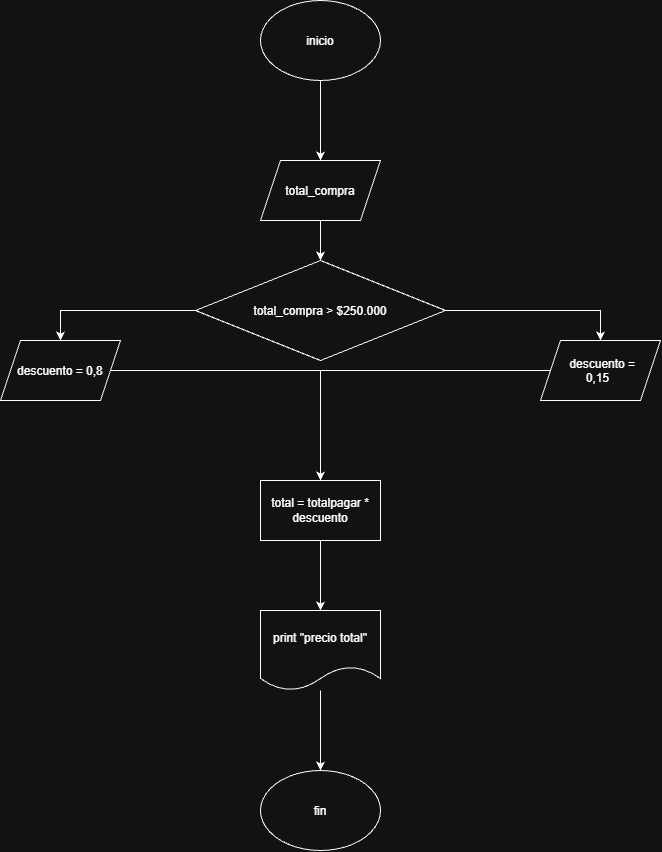

The diagram above was exported from draw.io. Its source (the exported page's mxGraphModel, read from the mxfile embedded in the PNG):
<mxGraphModel dx="1027" dy="658" grid="1" gridSize="10" guides="1" tooltips="1" connect="1" arrows="1" fold="1" page="1" pageScale="1" pageWidth="827" pageHeight="1169" math="0" shadow="0">
  <root>
    <mxCell id="0" />
    <mxCell id="1" parent="0" />
    <mxCell id="Q51DCB8uRdF1NAm_jpO4-3" edge="1" parent="1" source="Q51DCB8uRdF1NAm_jpO4-1" style="edgeStyle=orthogonalEdgeStyle;rounded=0;orthogonalLoop=1;jettySize=auto;html=1;entryX=0.5;entryY=0;entryDx=0;entryDy=0;" target="Q51DCB8uRdF1NAm_jpO4-2">
      <mxGeometry relative="1" as="geometry" />
    </mxCell>
    <mxCell id="Q51DCB8uRdF1NAm_jpO4-1" parent="1" style="ellipse;whiteSpace=wrap;html=1;shapeInside=1;" value="inicio" vertex="1">
      <mxGeometry height="80" width="120" x="340" y="40" as="geometry" />
    </mxCell>
    <mxCell id="Q51DCB8uRdF1NAm_jpO4-5" edge="1" parent="1" source="Q51DCB8uRdF1NAm_jpO4-2" style="edgeStyle=orthogonalEdgeStyle;rounded=0;orthogonalLoop=1;jettySize=auto;html=1;entryX=0.5;entryY=0;entryDx=0;entryDy=0;" target="Q51DCB8uRdF1NAm_jpO4-4">
      <mxGeometry relative="1" as="geometry" />
    </mxCell>
    <mxCell id="Q51DCB8uRdF1NAm_jpO4-2" parent="1" style="shape=parallelogram;perimeter=parallelogramPerimeter;whiteSpace=wrap;html=1;shapeInside=1;fixedSize=1;" value="total_compra" vertex="1">
      <mxGeometry height="60" width="120" x="340" y="200" as="geometry" />
    </mxCell>
    <mxCell id="Q51DCB8uRdF1NAm_jpO4-9" edge="1" parent="1" source="Q51DCB8uRdF1NAm_jpO4-4" style="edgeStyle=orthogonalEdgeStyle;rounded=0;orthogonalLoop=1;jettySize=auto;html=1;entryX=0.5;entryY=0;entryDx=0;entryDy=0;" target="Q51DCB8uRdF1NAm_jpO4-8">
      <mxGeometry relative="1" as="geometry" />
    </mxCell>
    <mxCell id="Q51DCB8uRdF1NAm_jpO4-13" edge="1" parent="1" source="Q51DCB8uRdF1NAm_jpO4-4" style="edgeStyle=orthogonalEdgeStyle;rounded=0;orthogonalLoop=1;jettySize=auto;html=1;entryX=0.5;entryY=0;entryDx=0;entryDy=0;" target="Q51DCB8uRdF1NAm_jpO4-10">
      <mxGeometry relative="1" as="geometry" />
    </mxCell>
    <mxCell id="Q51DCB8uRdF1NAm_jpO4-4" parent="1" style="rhombus;whiteSpace=wrap;html=1;shapeInside=1;" value="total_compra &amp;gt; $250.000" vertex="1">
      <mxGeometry height="100" width="250" x="275" y="300" as="geometry" />
    </mxCell>
    <mxCell id="Q51DCB8uRdF1NAm_jpO4-18" edge="1" parent="1" source="Q51DCB8uRdF1NAm_jpO4-8" style="edgeStyle=orthogonalEdgeStyle;rounded=0;orthogonalLoop=1;jettySize=auto;html=1;entryX=0.5;entryY=0;entryDx=0;entryDy=0;" target="Q51DCB8uRdF1NAm_jpO4-14">
      <mxGeometry relative="1" as="geometry" />
    </mxCell>
    <mxCell id="Q51DCB8uRdF1NAm_jpO4-8" parent="1" style="shape=parallelogram;perimeter=parallelogramPerimeter;whiteSpace=wrap;html=1;shapeInside=1;fixedSize=1;" value="descuento = 0,15" vertex="1">
      <mxGeometry height="60" width="120" x="620" y="380" as="geometry" />
    </mxCell>
    <mxCell id="Q51DCB8uRdF1NAm_jpO4-17" edge="1" parent="1" source="Q51DCB8uRdF1NAm_jpO4-10" style="edgeStyle=orthogonalEdgeStyle;rounded=0;orthogonalLoop=1;jettySize=auto;html=1;" target="Q51DCB8uRdF1NAm_jpO4-14">
      <mxGeometry relative="1" as="geometry" />
    </mxCell>
    <mxCell id="Q51DCB8uRdF1NAm_jpO4-10" parent="1" style="shape=parallelogram;perimeter=parallelogramPerimeter;whiteSpace=wrap;html=1;shapeInside=1;fixedSize=1;" value="descuento = 0,8" vertex="1">
      <mxGeometry height="60" width="120" x="80" y="380" as="geometry" />
    </mxCell>
    <mxCell id="Q51DCB8uRdF1NAm_jpO4-20" edge="1" parent="1" source="Q51DCB8uRdF1NAm_jpO4-14" style="edgeStyle=orthogonalEdgeStyle;rounded=0;orthogonalLoop=1;jettySize=auto;html=1;" target="Q51DCB8uRdF1NAm_jpO4-19">
      <mxGeometry relative="1" as="geometry" />
    </mxCell>
    <mxCell id="Q51DCB8uRdF1NAm_jpO4-14" parent="1" style="rounded=0;whiteSpace=wrap;html=1;" value="total = totalpagar * descuento" vertex="1">
      <mxGeometry height="60" width="120" x="340" y="520" as="geometry" />
    </mxCell>
    <mxCell id="Q51DCB8uRdF1NAm_jpO4-22" edge="1" parent="1" source="Q51DCB8uRdF1NAm_jpO4-19" style="edgeStyle=orthogonalEdgeStyle;rounded=0;orthogonalLoop=1;jettySize=auto;html=1;" target="Q51DCB8uRdF1NAm_jpO4-21">
      <mxGeometry relative="1" as="geometry" />
    </mxCell>
    <mxCell id="Q51DCB8uRdF1NAm_jpO4-19" parent="1" style="shape=document;whiteSpace=wrap;html=1;boundedLbl=1;" value="print &quot;precio total&quot;" vertex="1">
      <mxGeometry height="80" width="120" x="340" y="650" as="geometry" />
    </mxCell>
    <mxCell id="Q51DCB8uRdF1NAm_jpO4-21" parent="1" style="ellipse;whiteSpace=wrap;html=1;shapeInside=1;" value="fin" vertex="1">
      <mxGeometry height="80" width="120" x="340" y="810" as="geometry" />
    </mxCell>
  </root>
</mxGraphModel>